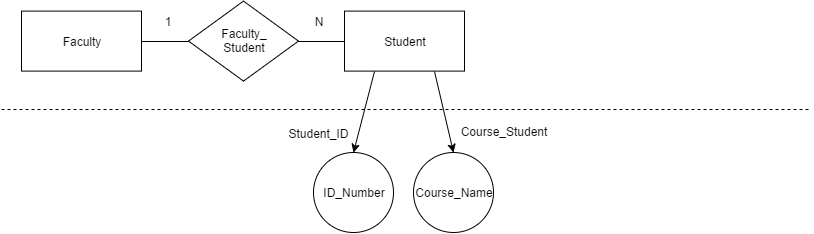

The diagram above was exported from draw.io. Its source (the exported page's mxGraphModel, read from the mxfile embedded in the PNG):
<mxGraphModel dx="786" dy="408" grid="1" gridSize="10" guides="1" tooltips="1" connect="1" arrows="1" fold="1" page="1" pageScale="1" pageWidth="826" pageHeight="1169" background="#ffffff" math="0" shadow="0">
  <root>
    <mxCell id="0" />
    <mxCell id="1" parent="0" />
    <mxCell id="33" value="Student" style="whiteSpace=wrap;html=1;" vertex="1" parent="1">
      <mxGeometry x="351" y="567.6" width="120" height="60" as="geometry" />
    </mxCell>
    <mxCell id="34" style="edgeStyle=none;rounded=0;html=1;exitX=1;exitY=0.5;entryX=0;entryY=0.5;startArrow=none;startFill=0;endArrow=none;endFill=0;jettySize=auto;orthogonalLoop=1;strokeColor=#000000;" edge="1" source="35" target="33" parent="1">
      <mxGeometry x="305" y="597.6" as="geometry" />
    </mxCell>
    <mxCell id="35" value="Faculty_&lt;div&gt;Student&lt;/div&gt;" style="rhombus;whiteSpace=wrap;html=1;" vertex="1" parent="1">
      <mxGeometry x="195" y="557.6" width="110" height="80" as="geometry" />
    </mxCell>
    <mxCell id="36" style="rounded=0;html=1;exitX=1;exitY=0.5;entryX=0;entryY=0.5;jettySize=auto;orthogonalLoop=1;strokeColor=#000000;startArrow=none;startFill=0;endArrow=none;endFill=0;" edge="1" source="37" target="35" parent="1">
      <mxGeometry x="148" y="597.6" as="geometry" />
    </mxCell>
    <mxCell id="37" value="Faculty" style="whiteSpace=wrap;html=1;" vertex="1" parent="1">
      <mxGeometry x="28" y="567.6" width="120" height="60" as="geometry" />
    </mxCell>
    <mxCell id="38" value="" style="endArrow=none;html=1;strokeColor=#000000;endFill=0;dashed=1;" edge="1" parent="1">
      <mxGeometry x="8" y="665.9999999999999" width="50" height="50" as="geometry">
        <mxPoint x="8" y="666" as="sourcePoint" />
        <mxPoint x="817.9999999999998" y="666" as="targetPoint" />
      </mxGeometry>
    </mxCell>
    <mxCell id="39" value="ID_Number" style="ellipse;whiteSpace=wrap;html=1;" vertex="1" parent="1">
      <mxGeometry x="320" y="708.5999999999999" width="80" height="80" as="geometry" />
    </mxCell>
    <mxCell id="40" value="Student_ID" style="text;html=1;strokeColor=none;fillColor=none;align=center;verticalAlign=middle;whiteSpace=wrap;" vertex="1" parent="1">
      <mxGeometry x="305" y="679.5999999999999" width="40" height="20" as="geometry" />
    </mxCell>
    <mxCell id="41" style="edgeStyle=none;rounded=0;html=1;exitX=0.25;exitY=1;entryX=0.5;entryY=0;startArrow=none;startFill=0;endArrow=classic;endFill=1;jettySize=auto;orthogonalLoop=1;strokeColor=#000000;" edge="1" source="33" target="39" parent="1">
      <mxGeometry x="359.8571428571429" y="627" as="geometry" />
    </mxCell>
    <mxCell id="42" value="Course_Name" style="ellipse;whiteSpace=wrap;html=1;" vertex="1" parent="1">
      <mxGeometry x="420" y="708.5999999999999" width="80" height="80" as="geometry" />
    </mxCell>
    <mxCell id="43" style="edgeStyle=none;rounded=0;html=1;exitX=0.75;exitY=1;entryX=0.5;entryY=0;startArrow=none;startFill=0;endArrow=classic;endFill=1;jettySize=auto;orthogonalLoop=1;strokeColor=#000000;" edge="1" source="33" target="42" parent="1">
      <mxGeometry x="441.28571428571445" y="627" as="geometry" />
    </mxCell>
    <mxCell id="44" value="Course_Student" style="text;html=1;strokeColor=none;fillColor=none;align=center;verticalAlign=middle;whiteSpace=wrap;" vertex="1" parent="1">
      <mxGeometry x="490" y="677.5999999999999" width="40" height="20" as="geometry" />
    </mxCell>
    <mxCell id="45" value="1" style="text;html=1;strokeColor=none;fillColor=none;align=center;verticalAlign=middle;whiteSpace=wrap;" vertex="1" parent="1">
      <mxGeometry x="154" y="568" width="40" height="20" as="geometry" />
    </mxCell>
    <mxCell id="46" value="N" style="text;html=1;strokeColor=none;fillColor=none;align=center;verticalAlign=middle;whiteSpace=wrap;" vertex="1" parent="1">
      <mxGeometry x="305" y="568" width="40" height="20" as="geometry" />
    </mxCell>
  </root>
</mxGraphModel>